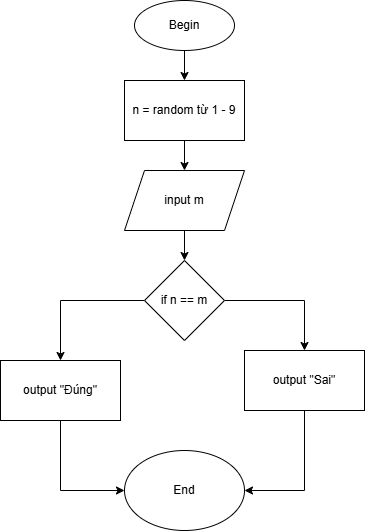

The diagram above was exported from draw.io. Its source (the exported page's mxGraphModel, read from the mxfile embedded in the PNG):
<mxGraphModel dx="778" dy="506" grid="1" gridSize="10" guides="1" tooltips="1" connect="1" arrows="1" fold="1" page="1" pageScale="1" pageWidth="827" pageHeight="1169" math="0" shadow="0">
  <root>
    <mxCell id="WIyWlLk6GJQsqaUBKTNV-0" />
    <mxCell id="WIyWlLk6GJQsqaUBKTNV-1" parent="WIyWlLk6GJQsqaUBKTNV-0" />
    <mxCell id="ICrwOFlJo1eQMkwWiP6L-9" value="" style="edgeStyle=orthogonalEdgeStyle;rounded=0;orthogonalLoop=1;jettySize=auto;html=1;" edge="1" parent="WIyWlLk6GJQsqaUBKTNV-1" source="ICrwOFlJo1eQMkwWiP6L-0" target="ICrwOFlJo1eQMkwWiP6L-3">
      <mxGeometry relative="1" as="geometry" />
    </mxCell>
    <mxCell id="ICrwOFlJo1eQMkwWiP6L-0" value="Begin" style="ellipse;whiteSpace=wrap;html=1;" vertex="1" parent="WIyWlLk6GJQsqaUBKTNV-1">
      <mxGeometry x="314" y="50" width="100" height="50" as="geometry" />
    </mxCell>
    <mxCell id="ICrwOFlJo1eQMkwWiP6L-1" value="End" style="ellipse;whiteSpace=wrap;html=1;" vertex="1" parent="WIyWlLk6GJQsqaUBKTNV-1">
      <mxGeometry x="304" y="500" width="120" height="80" as="geometry" />
    </mxCell>
    <mxCell id="ICrwOFlJo1eQMkwWiP6L-10" value="" style="edgeStyle=orthogonalEdgeStyle;rounded=0;orthogonalLoop=1;jettySize=auto;html=1;" edge="1" parent="WIyWlLk6GJQsqaUBKTNV-1" source="ICrwOFlJo1eQMkwWiP6L-3" target="ICrwOFlJo1eQMkwWiP6L-5">
      <mxGeometry relative="1" as="geometry" />
    </mxCell>
    <mxCell id="ICrwOFlJo1eQMkwWiP6L-3" value="n = random từ 1 - 9" style="rounded=0;whiteSpace=wrap;html=1;" vertex="1" parent="WIyWlLk6GJQsqaUBKTNV-1">
      <mxGeometry x="304" y="130" width="120" height="60" as="geometry" />
    </mxCell>
    <mxCell id="ICrwOFlJo1eQMkwWiP6L-11" value="" style="edgeStyle=orthogonalEdgeStyle;rounded=0;orthogonalLoop=1;jettySize=auto;html=1;" edge="1" parent="WIyWlLk6GJQsqaUBKTNV-1" source="ICrwOFlJo1eQMkwWiP6L-5" target="ICrwOFlJo1eQMkwWiP6L-6">
      <mxGeometry relative="1" as="geometry" />
    </mxCell>
    <mxCell id="ICrwOFlJo1eQMkwWiP6L-5" value="input m" style="shape=parallelogram;perimeter=parallelogramPerimeter;whiteSpace=wrap;html=1;fixedSize=1;" vertex="1" parent="WIyWlLk6GJQsqaUBKTNV-1">
      <mxGeometry x="304" y="220" width="120" height="60" as="geometry" />
    </mxCell>
    <mxCell id="ICrwOFlJo1eQMkwWiP6L-13" style="edgeStyle=orthogonalEdgeStyle;rounded=0;orthogonalLoop=1;jettySize=auto;html=1;exitX=0;exitY=0.5;exitDx=0;exitDy=0;entryX=0.5;entryY=0;entryDx=0;entryDy=0;" edge="1" parent="WIyWlLk6GJQsqaUBKTNV-1" source="ICrwOFlJo1eQMkwWiP6L-6" target="ICrwOFlJo1eQMkwWiP6L-8">
      <mxGeometry relative="1" as="geometry" />
    </mxCell>
    <mxCell id="ICrwOFlJo1eQMkwWiP6L-14" style="edgeStyle=orthogonalEdgeStyle;rounded=0;orthogonalLoop=1;jettySize=auto;html=1;exitX=1;exitY=0.5;exitDx=0;exitDy=0;entryX=0.5;entryY=0;entryDx=0;entryDy=0;" edge="1" parent="WIyWlLk6GJQsqaUBKTNV-1" source="ICrwOFlJo1eQMkwWiP6L-6" target="ICrwOFlJo1eQMkwWiP6L-7">
      <mxGeometry relative="1" as="geometry" />
    </mxCell>
    <mxCell id="ICrwOFlJo1eQMkwWiP6L-6" value="if n == m" style="rhombus;whiteSpace=wrap;html=1;" vertex="1" parent="WIyWlLk6GJQsqaUBKTNV-1">
      <mxGeometry x="324" y="310" width="80" height="80" as="geometry" />
    </mxCell>
    <mxCell id="ICrwOFlJo1eQMkwWiP6L-16" style="edgeStyle=orthogonalEdgeStyle;rounded=0;orthogonalLoop=1;jettySize=auto;html=1;exitX=0.5;exitY=1;exitDx=0;exitDy=0;entryX=1;entryY=0.5;entryDx=0;entryDy=0;" edge="1" parent="WIyWlLk6GJQsqaUBKTNV-1" source="ICrwOFlJo1eQMkwWiP6L-7" target="ICrwOFlJo1eQMkwWiP6L-1">
      <mxGeometry relative="1" as="geometry" />
    </mxCell>
    <mxCell id="ICrwOFlJo1eQMkwWiP6L-7" value="output &quot;Sai&quot;" style="rounded=0;whiteSpace=wrap;html=1;" vertex="1" parent="WIyWlLk6GJQsqaUBKTNV-1">
      <mxGeometry x="424" y="400" width="120" height="60" as="geometry" />
    </mxCell>
    <mxCell id="ICrwOFlJo1eQMkwWiP6L-15" style="edgeStyle=orthogonalEdgeStyle;rounded=0;orthogonalLoop=1;jettySize=auto;html=1;exitX=0.5;exitY=1;exitDx=0;exitDy=0;entryX=0;entryY=0.5;entryDx=0;entryDy=0;" edge="1" parent="WIyWlLk6GJQsqaUBKTNV-1" source="ICrwOFlJo1eQMkwWiP6L-8" target="ICrwOFlJo1eQMkwWiP6L-1">
      <mxGeometry relative="1" as="geometry" />
    </mxCell>
    <mxCell id="ICrwOFlJo1eQMkwWiP6L-8" value="output &quot;Đúng&quot;" style="rounded=0;whiteSpace=wrap;html=1;" vertex="1" parent="WIyWlLk6GJQsqaUBKTNV-1">
      <mxGeometry x="180" y="410" width="120" height="60" as="geometry" />
    </mxCell>
  </root>
</mxGraphModel>